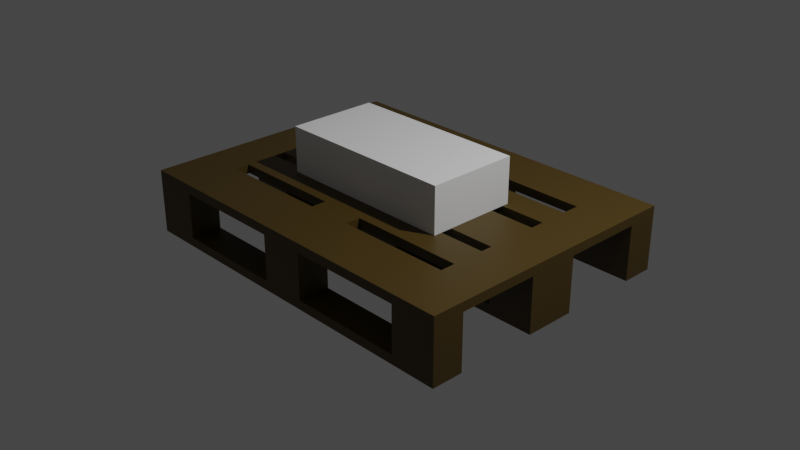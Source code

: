 # Source: Empty-pallet-fixed.blend  (saved by Blender 3.6.11; exported with 4.5.12 LTS)
import bpy
from mathutils import Matrix  # noqa: F401  (used for matrix-valued properties, if any)

bpy.ops.wm.read_factory_settings(use_empty=True)
scene = bpy.context.scene
scene.name = 'Scene'

# ---- collections
col_collection = bpy.data.collections.new('Collection'); scene.collection.children.link(col_collection)

# ---- materials (node trees are filled in below, after node groups)
mat_material_001 = bpy.data.materials.new('Material.001')
mat_material_001.use_transparent_shadow = False

# ---- material node trees
mat_material_001.use_nodes = True; mat_material_001.node_tree.nodes.clear()
_N = mat_material_001.node_tree.nodes; _L = mat_material_001.node_tree.links
n0 = _N.new('ShaderNodeBsdfPrincipled'); n0.name = 'Principled BSDF'; n0.location = (10, 300)
n0.distribution = 'GGX'
n0.subsurface_method = 'RANDOM_WALK_SKIN'
n0.inputs[0].default_value = (0.06998, 0.042, 0.004607, 1.0)
n0.inputs[3].default_value = 1.45
n0.inputs[27].default_value = (0.0, 0.0, 0.0, 1.0)
n0.inputs[28].default_value = 1.0
n1 = _N.new('ShaderNodeOutputMaterial'); n1.name = 'Material Output'; n1.location = (300, 300)
_L.new(n0.outputs[0], n1.inputs[0])
n1.is_active_output = True

# ---- world
world_world = bpy.data.worlds.new('World'); scene.world = world_world
world_world.use_nodes = True; world_world.node_tree.nodes.clear()
_N = world_world.node_tree.nodes; _L = world_world.node_tree.links
n0 = _N.new('ShaderNodeOutputWorld'); n0.name = 'World Output'; n0.location = (300, 300)
n1 = _N.new('ShaderNodeBackground'); n1.name = 'Background'; n1.location = (10, 300)
n1.inputs[0].default_value = (0.05088, 0.05088, 0.05088, 1.0)
_L.new(n1.outputs[0], n0.inputs[0])
n0.is_active_output = True
world_world.color = (0.05088, 0.05088, 0.05088)
world_world.use_sun_shadow = False
world_world.sun_shadow_jitter_overblur = 0.0

# ---- cameras
cam_camera = bpy.data.cameras.new('Camera')
cam_camera.clip_end = 100.0
cam_camera.ortho_scale = 7.314

# ---- lights
light_light = bpy.data.lights.new('Light', 'POINT')
light_light.transmission_factor = 0.0
light_light.energy = 1000.0
light_light.shadow_soft_size = 0.1
light_light.shadow_maximum_resolution = 0.006
light_light.use_absolute_resolution = True

# ---- meshes
me_cube = bpy.data.meshes.new('Cube')
me_cube.from_pydata([(1.0, 1.0, 1.0), (1.0, 1.0, -1.0), (1.0, -1.0, 1.0), (1.0, -1.0, -1.0), (-1.0, 1.0, 1.0), (-1.0, 1.0, -1.0), (-1.0, -1.0, 1.0), (-1.0, -1.0, -1.0), (0.0, 1.0, -1.0), (0.0, -1.0, 1.0), (0.0, -1.0, -1.0), (0.0, 1.0, 1.0), (-0.75, 1.0, -1.0), (-0.75, -1.0, 1.0), (-0.75, -1.0, -1.0), (-0.75, 1.0, 1.0), (-0.125, -1.0, -1.0), (-0.125, 1.0, 1.0), (-0.125, 1.0, -1.0), (-0.125, -1.0, 1.0), (0.75, -1.0, -1.0), (0.75, 1.0, 1.0), (0.75, 1.0, -1.0), (0.75, -1.0, 1.0), (0.125, 1.0, -1.0), (0.125, -1.0, 1.0), (0.125, -1.0, -1.0), (0.125, 1.0, 1.0), (-1.0, 0.0, -1.0), (1.0, 0.0, 1.0), (-1.0, 0.0, 1.0), (1.0, 0.0, -1.0), (1.0, 0.0, -1.4), (1.0, -0.186, -1.4), (-1.0, 0.0, -1.4), (-1.0, 0.1833, -1.4), (0.125, -0.772, -1.4), (-1.0, -0.772, -1.0), (1.0, -0.772, 1.0), (0.75, -0.772, -1.4), (0.75, 1.0, -1.4), (0.125, -1.0, -1.4), (-0.125, -0.772, -1.4), (-0.75, -0.772, -1.4), (-1.0, -0.772, 1.0), (1.0, -0.772, -1.0), (-1.0, 0.7667, 1.0), (1.0, 0.7667, -1.0), (-1.0, 0.7667, -1.0), (1.0, 0.7667, 1.0), (-0.75, -1.0, -1.4), (-0.125, 1.0, -1.4), (0.0, -0.772, -1.4), (0.0, -1.0, -1.4), (-0.125, -1.0, -1.4), (-1.0, 0.1833, -1.0), (1.0, 0.1833, 1.0), (0.0, 1.0, -1.4), (0.125, 1.0, -1.4), (1.0, 1.0, -1.4), (1.0, 0.7667, -1.4), (1.0, -1.0, -1.4), (-1.0, 0.1833, 1.0), (1.0, 0.1833, -1.0), (-1.0, -0.186, 1.0), (1.0, -0.186, -1.0), (-1.0, -0.186, -1.0), (1.0, -0.186, 1.0), (0.75, -1.0, -1.4), (-1.0, 1.0, -1.4), (-0.75, 1.0, -1.4), (-1.0, -1.0, -1.4), (-1.0, -0.772, -1.4), (-0.75, -1.0, 1.4), (-1.0, -1.0, 1.4), (1.0, -0.6108, 1.4), (1.0, -1.0, 1.4), (-1.0, 0.6256, 1.4), (-1.0, 1.0, 1.4), (0.75, 1.0, 1.4), (1.0, 1.0, 1.4), (0.125, -1.0, 1.4), (0.0, -1.0, 1.4), (-0.125, 1.0, 1.4), (0.0, 1.0, 1.4), (0.0, -0.6108, 1.4), (-0.125, -1.0, 1.4), (-0.75, 1.0, 1.4), (-0.75, -0.6108, 1.4), (-0.125, -0.6108, 1.4), (0.125, 1.0, 1.4), (0.75, -1.0, 1.4), (0.75, -0.6108, 1.4), (0.125, -0.6108, 1.4), (1.0, 0.1833, 1.4), (1.0, 0.0, 1.4), (-1.0, -0.186, 1.4), (-1.0, 0.0, 1.4), (0.0, 0.1833, 1.4), (0.0, 0.0, 1.4), (-0.75, 0.1833, 1.4), (-0.75, 0.0, 1.4), (-0.125, 0.1833, 1.4), (-0.125, 0.0, 1.4), (0.75, 0.1833, 1.4), (0.75, 0.0, 1.4), (0.125, 0.1833, 1.4), (0.125, 0.0, 1.4), (1.0, -0.186, 1.4), (0.0, -0.186, 1.4), (-0.75, -0.186, 1.4), (-0.125, -0.186, 1.4), (0.75, -0.186, 1.4), (0.125, -0.186, 1.4), (-1.0, -0.6108, 1.4), (-1.0, 0.1833, 1.4), (1.0, 0.6256, 1.4), (0.0, 0.6256, 1.4), (-0.75, 0.6256, 1.4), (-0.125, 0.6256, 1.4), (0.75, 0.6256, 1.4), (0.125, 0.6256, 1.4), (0.0, 0.1833, -1.4), (0.0, 0.0, -1.4), (-0.75, 0.1833, -1.4), (-0.75, 0.0, -1.4), (-0.125, 0.1833, -1.4), (-0.125, 0.0, -1.4), (0.75, 0.1833, -1.4), (0.75, 0.0, -1.4), (0.125, 0.1833, -1.4), (0.125, 0.0, -1.4), (-1.0, -0.186, -1.4), (0.0, -0.186, -1.4), (-0.75, -0.186, -1.4), (-0.125, -0.186, -1.4), (0.75, -0.186, -1.4), (0.125, -0.186, -1.4), (1.0, -0.772, -1.4), (1.0, 0.1833, -1.4), (-1.0, 0.7667, -1.4), (0.0, 0.7667, -1.4), (-0.75, 0.7667, -1.4), (-0.125, 0.7667, -1.4), (0.75, 0.7667, -1.4), (0.125, 0.7667, -1.4), (0.125, -0.772, -1.0), (0.75, -0.772, -1.0), (-0.125, -0.772, -1.0), (-0.75, -0.772, -1.0), (0.0, -0.772, -1.0), (-1.0, -0.772, -1.0), (1.0, -0.772, -1.0), (1.0, -0.186, -1.0), (-1.0, 0.1833, -1.0), (1.0, 0.7667, -1.0), (0.0, 0.1833, -1.0), (-0.75, 0.1833, -1.0), (-0.125, 0.1833, -1.0), (0.75, 0.1833, -1.0), (0.125, 0.1833, -1.0), (-1.0, -0.186, -1.0), (0.0, -0.186, -1.0), (-0.75, -0.186, -1.0), (-0.125, -0.186, -1.0), (0.75, -0.186, -1.0), (0.125, -0.186, -1.0), (1.0, 0.1833, -1.0), (-1.0, 0.7667, -1.0), (0.0, 0.7667, -1.0), (-0.75, 0.7667, -1.0), (-0.125, 0.7667, -1.0), (0.75, 0.7667, -1.0), (0.125, 0.7667, -1.0), (1.0, -1.0, -1.0), (-1.0, -1.0, -1.0), (-0.75, -1.0, -1.0), (-0.125, -1.0, -1.0), (0.75, -1.0, -1.0), (0.125, -1.0, -1.0), (0.125, -0.772, -1.0), (0.75, -0.772, -1.0), (-0.125, -0.772, -1.0), (-0.75, -0.772, -1.0), (-1.0, -0.772, -1.0), (1.0, -0.772, -1.0), (1.0, -0.886, -1.0), (-1.0, -0.886, -1.0), (-0.75, -0.886, -1.0), (-0.125, -0.886, -1.0), (0.75, -0.886, -1.0), (0.125, -0.886, -1.0), (0.125, -0.886, -1.0), (0.75, -0.886, -1.0), (-0.125, -0.886, -1.0), (-0.75, -0.886, -1.0), (-1.0, -0.886, -1.0), (1.0, -0.886, -1.0), (1.0, 1.0, 1.0), (1.0, -1.0, 1.0), (-1.0, 1.0, 1.0), (-1.0, -1.0, 1.0), (0.0, -1.0, 1.0), (0.0, 1.0, 1.0), (-0.75, -1.0, 1.0), (-0.75, 1.0, 1.0), (-0.125, 1.0, 1.0), (-0.125, -1.0, 1.0), (0.75, 1.0, 1.0), (0.75, -1.0, 1.0), (0.125, -1.0, 1.0), (0.125, 1.0, 1.0), (1.0, 0.0, 1.0), (-1.0, 0.0, 1.0), (1.0, -0.772, 1.0), (-1.0, -0.772, 1.0), (-1.0, 0.7667, 1.0), (1.0, 0.7667, 1.0), (1.0, 0.1833, 1.0), (-1.0, 0.1833, 1.0), (-1.0, -0.186, 1.0), (1.0, -0.186, 1.0), (1.0, 0.0, 1.0), (1.0, 0.0, 1.0), (-1.0, 0.0, 1.0), (-1.0, 0.0, 1.0), (0.0, 0.0, 1.0), (0.0, 0.0, 1.0), (-0.75, 0.0, 1.0), (-0.75, 0.0, 1.0), (-0.125, 0.0, 1.0), (-0.125, 0.0, 1.0), (0.75, 0.0, 1.0), (0.75, 0.0, 1.0), (0.125, 0.0, 1.0), (0.125, 0.0, 1.0), (0.125, -0.772, 1.0), (-0.125, -0.772, 1.0), (0.0, -0.772, 1.0), (-0.125, -1.0, 1.0), (0.125, -1.0, 1.0), (0.125, -0.772, 1.0), (-0.125, -0.772, 1.0), (-0.125, -0.886, 1.0), (0.125, -0.886, 1.0), (0.125, -0.886, 1.0), (-0.125, -0.886, 1.0), (1.0, -0.001344, -1.0), (-1.0, -0.001344, -1.0), (-0.75, -0.001344, -1.0), (-0.125, -0.001344, -1.0), (0.75, -0.001344, -1.0), (0.125, -0.001344, -1.0), (-1.0, -0.001344, -1.0), (-0.75, -0.001344, -1.0), (-0.125, -0.001344, -1.0), (0.75, -0.001344, -1.0), (0.125, -0.001344, -1.0), (1.0, -0.001344, -1.0), (0.0, 0.1833, 1.0), (-0.125, 0.1833, 1.0), (0.125, 0.1833, 1.0), (0.0, -0.186, 1.0), (-0.125, -0.186, 1.0), (0.125, -0.186, 1.0), (-0.125, -0.001344, 1.0), (0.125, -0.001344, 1.0), (-0.125, -0.001344, 1.0), (0.125, -0.001344, 1.0), (1.0, 0.8833, -1.0), (-1.0, 0.8833, -1.0), (-0.75, 0.8833, -1.0), (-0.125, 0.8833, -1.0), (0.75, 0.8833, -1.0), (0.125, 0.8833, -1.0), (1.0, 0.8833, -1.0), (-1.0, 0.8833, -1.0), (-0.75, 0.8833, -1.0), (-0.125, 0.8833, -1.0), (0.75, 0.8833, -1.0), (0.125, 0.8833, -1.0), (-0.125, 1.0, 1.0), (0.125, 1.0, 1.0), (0.0, 0.7667, 1.0), (-0.125, 0.7667, 1.0), (0.125, 0.7667, 1.0), (-0.125, 0.8833, 1.0), (0.125, 0.8833, 1.0), (-0.125, 0.8833, 1.0), (0.125, 0.8833, 1.0), (-0.75, 1.0, 1.0), (-1.0, 0.7667, 1.0), (-0.75, 0.7667, 1.0), (-0.75, 0.8833, 1.0), (-0.75, 0.8833, 1.0), (0.75, 1.0, 1.0), (1.0, 0.7667, 1.0), (0.75, 0.7667, 1.0), (0.75, 0.8833, 1.0), (0.75, 0.8833, 1.0), (0.75, -1.0, 1.0), (0.75, -0.772, 1.0), (1.0, -0.772, 1.0), (0.75, -0.886, 1.0), (0.75, -0.886, 1.0), (0.75, 0.1833, 0.6), (0.75, 0.0, 0.6), (0.75, -0.186, 0.6), (1.0, -0.186, 1.0), (0.75, 0.1833, 1.0), (0.75, -0.186, 1.0), (1.0, 0.1833, 1.0), (0.75, -0.001344, 1.0), (0.75, -0.001344, 1.0), (-0.75, -1.0, 1.0), (-0.75, -0.772, 1.0), (-1.0, -0.772, 1.0), (-0.75, -0.886, 1.0), (-0.75, -0.886, 1.0), (-1.0, 0.1833, 1.0), (-0.75, 0.1833, 1.0), (-1.0, -0.186, 1.0), (-0.75, -0.186, 1.0), (-0.75, -0.001344, 1.0), (-0.75, -0.001344, 1.0), (-1.0, 0.4952, 1.0), (1.0, 0.4952, 1.0), (-1.0, 0.4952, 1.4), (1.0, 0.4952, 1.4), (0.0, 0.4952, 1.4), (-0.75, 0.4952, 1.4), (-0.125, 0.4952, 1.4), (0.75, 0.4952, 1.4), (0.125, 0.4952, 1.4), (-1.0, 0.4952, 1.0), (1.0, 0.4952, 1.0), (1.0, 0.2855, 1.0), (1.0, 0.2855, 1.4), (0.0, 0.2855, 1.4), (-0.75, 0.2855, 1.4), (-0.125, 0.2855, 1.4), (0.75, 0.2855, 1.4), (0.125, 0.2855, 1.4), (1.0, 0.2855, 1.0), (-1.0, 0.2855, 1.0), (-1.0, 0.2855, 1.4), (-1.0, 0.2855, 1.0), (1.0, -0.2707, 1.0), (-1.0, -0.2707, 1.0), (1.0, -0.2707, 1.4), (0.0, -0.2707, 1.4), (-0.75, -0.2707, 1.4), (-0.125, -0.2707, 1.4), (0.75, -0.2707, 1.4), (0.125, -0.2707, 1.4), (-1.0, -0.2707, 1.4), (1.0, -0.2707, 1.0), (-1.0, -0.2707, 1.0), (1.0, -0.5012, 1.0), (1.0, -0.5012, 1.4), (0.0, -0.5012, 1.4), (-0.75, -0.5012, 1.4), (-0.125, -0.5012, 1.4), (0.75, -0.5012, 1.4), (0.125, -0.5012, 1.4), (1.0, -0.5012, 1.0), (-1.0, -0.5012, 1.0), (-1.0, -0.5012, 1.4), (-1.0, -0.5012, 1.0), (-0.75, 0.5, 1.0), (-0.125, 0.5, 1.0), (0.0, 0.5, 1.0), (0.125, 0.5, 1.0), (0.75, 0.5, 1.0), (1.0, 0.5, 1.0), (-1.0, 0.5, 1.0), (0.125, -0.4979, 1.0), (0.0, -0.4979, 1.0), (1.0, -0.4979, 1.0), (0.75, -0.4979, 1.0), (-0.125, -0.4979, 1.0), (-0.75, -0.4979, 1.0), (-1.0, -0.4979, 1.0), (0.0, -0.2709, 1.0), (0.75, -0.2709, 1.0), (-0.125, -0.2709, 1.0), (-0.75, -0.2709, 1.0), (-1.0, -0.2709, 1.0), (0.125, -0.2709, 1.0), (1.0, -0.2709, 1.0), (0.125, -0.6216, 1.0), (1.0, -0.6216, 1.0), (0.0, -0.6216, 1.0), (0.75, -0.6216, 1.0), (-0.125, -0.6216, 1.0), (-0.75, -0.6216, 1.0), (-1.0, -0.6216, 1.0), (-0.75, 0.629, 1.0), (0.75, 0.629, 1.0), (-1.0, 0.629, 1.0), (-0.125, 0.629, 1.0), (0.0, 0.629, 1.0), (0.125, 0.629, 1.0), (1.0, 0.629, 1.0), (-0.125, 0.2864, 1.0), (0.0, 0.2864, 1.0), (0.125, 0.2864, 1.0), (1.0, 0.2864, 1.0), (-0.75, 0.2864, 1.0), (0.75, 0.2864, 1.0), (-1.0, 0.2864, 1.0), (-0.125, 0.1821, 1.0), (0.0, 0.1821, 1.0), (0.125, 0.1821, 1.0), (1.0, 0.1821, 1.0), (-0.75, 0.1821, 1.0), (0.75, 0.1821, 1.0), (-1.0, 0.1821, 1.0), (0.0, -0.1843, 1.0), (0.75, -0.1843, 1.0), (-0.125, -0.1843, 1.0), (-0.75, -0.1843, 1.0), (-1.0, -0.1843, 1.0), (0.125, -0.1843, 1.0), (1.0, -0.1843, 1.0), (-0.75, -0.186, 1.2), (-0.125, -0.186, 1.2), (0.75, -0.186, 1.2), (0.125, -0.186, 1.2), (-0.75, 0.6256, 1.2), (-0.125, 0.6256, 1.2), (0.75, 0.6256, 1.2), (0.125, 0.6256, 1.2), (-0.75, 0.2855, 1.2), (-0.125, 0.2855, 1.2), (0.75, 0.2855, 1.2), (0.125, 0.2855, 1.2), (-0.75, -0.5012, 1.2), (-0.125, -0.5012, 1.2), (0.75, -0.5012, 1.2), (0.125, -0.5012, 1.2), (0.125, -0.4979, 1.2), (0.75, -0.4979, 1.2), (-0.125, -0.4979, 1.2), (-0.75, -0.4979, 1.2), (-0.75, 0.629, 1.2), (0.75, 0.629, 1.2), (-0.125, 0.629, 1.2), (0.125, 0.629, 1.2), (-0.125, 0.2864, 1.2), (0.125, 0.2864, 1.2), (-0.75, 0.2864, 1.2), (0.75, 0.2864, 1.2), (0.75, -0.1843, 1.2), (-0.125, -0.1843, 1.2), (-0.75, -0.1843, 1.2), (0.125, -0.1843, 1.2), (-0.75, -0.6108, 1.2), (-0.125, -0.6108, 1.2), (0.75, -0.6108, 1.2), (0.125, -0.6108, 1.2), (-0.75, 0.1833, 1.2), (-0.125, 0.1833, 1.2), (0.75, 0.1833, 1.2), (0.125, 0.1833, 1.2), (-0.75, 0.4952, 1.2), (-0.125, 0.4952, 1.2), (0.75, 0.4952, 1.2), (0.125, 0.4952, 1.2), (-0.75, -0.2707, 1.2), (-0.125, -0.2707, 1.2), (0.75, -0.2707, 1.2), (0.125, -0.2707, 1.2), (-0.75, 0.5, 1.2), (-0.125, 0.5, 1.2), (0.125, 0.5, 1.2), (0.75, 0.5, 1.2), (0.75, -0.2709, 1.2), (-0.125, -0.2709, 1.2), (-0.75, -0.2709, 1.2), (0.125, -0.2709, 1.2), (0.125, -0.6216, 1.2), (0.75, -0.6216, 1.2), (-0.125, -0.6216, 1.2), (-0.75, -0.6216, 1.2), (-0.125, 0.1821, 1.2), (0.125, 0.1821, 1.2), (-0.75, 0.1821, 1.2), (0.75, 0.1821, 1.2), (-0.75, -0.6108, 1.2), (-0.125, -0.6108, 1.2), (0.75, -0.6108, 1.2), (0.125, -0.6108, 1.2), (-0.75, 0.1833, 1.2), (-0.125, 0.1833, 1.2), (0.75, 0.1833, 1.2), (0.125, 0.1833, 1.2), (-0.75, -0.186, 1.2), (-0.125, -0.186, 1.2), (0.75, -0.186, 1.2), (0.125, -0.186, 1.2), (-0.75, 0.6256, 1.2), (-0.125, 0.6256, 1.2), (0.75, 0.6256, 1.2), (0.125, 0.6256, 1.2), (-0.75, 0.4952, 1.2), (-0.125, 0.4952, 1.2), (0.75, 0.4952, 1.2), (0.125, 0.4952, 1.2), (-0.75, 0.2855, 1.2), (-0.125, 0.2855, 1.2), (0.75, 0.2855, 1.2), (0.125, 0.2855, 1.2), (-0.75, -0.2707, 1.2), (-0.125, -0.2707, 1.2), (0.75, -0.2707, 1.2), (0.125, -0.2707, 1.2), (-0.75, -0.5012, 1.2), (-0.125, -0.5012, 1.2), (0.75, -0.5012, 1.2), (0.125, -0.5012, 1.2), (-0.75, 0.5, 1.2), (-0.125, 0.5, 1.2), (0.125, 0.5, 1.2), (0.75, 0.5, 1.2), (0.125, -0.4979, 1.2), (0.75, -0.4979, 1.2), (-0.125, -0.4979, 1.2), (-0.75, -0.4979, 1.2), (0.75, -0.2709, 1.2), (-0.125, -0.2709, 1.2), (-0.75, -0.2709, 1.2), (0.125, -0.2709, 1.2), (0.125, -0.6216, 1.2), (0.75, -0.6216, 1.2), (-0.125, -0.6216, 1.2), (-0.75, -0.6216, 1.2), (-0.75, 0.629, 1.2), (0.75, 0.629, 1.2), (-0.125, 0.629, 1.2), (0.125, 0.629, 1.2), (-0.125, 0.2864, 1.2), (0.125, 0.2864, 1.2), (-0.75, 0.2864, 1.2), (0.75, 0.2864, 1.2), (-0.125, 0.1821, 1.2), (0.125, 0.1821, 1.2), (-0.75, 0.1821, 1.2), (0.75, 0.1821, 1.2), (0.75, -0.1843, 1.2), (-0.125, -0.1843, 1.2), (-0.75, -0.1843, 1.2), (0.125, -0.1843, 1.2)], [], [(128, 139, 32, 129), (14, 13, 6, 7), (48, 46, 4, 5), (45, 38, 2, 3), (22, 21, 0, 1), (18, 17, 11, 8), (26, 25, 9, 10), (126, 122, 123, 127), (5, 4, 15, 12), (35, 124, 125, 34), (124, 126, 127, 125), (10, 9, 19, 16), (130, 128, 129, 131), (3, 2, 23, 20), (8, 11, 27, 24), (122, 130, 131, 123), (52, 36, 41, 53), (36, 39, 68, 41), (43, 42, 54, 50), (72, 43, 50, 71), (42, 52, 53, 54), (63, 56, 29, 31), (66, 64, 30, 28), (39, 138, 61, 68), (7, 6, 44, 37), (25, 23, 91, 81), (3, 20, 68, 61), (18, 8, 57, 51), (11, 17, 83, 84), (28, 55, 35, 34), (21, 27, 90, 79), (49, 0, 80, 116), (7, 37, 72, 71), (62, 30, 97, 115), (14, 7, 71, 50), (24, 22, 40, 58), (2, 38, 75, 76), (347, 67, 108, 349), (10, 16, 54, 53), (1, 0, 49, 47), (20, 26, 41, 68), (17, 15, 87, 83), (48, 5, 69, 140), (13, 19, 86, 73), (6, 13, 73, 74), (9, 25, 81, 82), (16, 14, 50, 54), (344, 62, 115, 345), (28, 30, 62, 55), (67, 29, 95, 108), (12, 18, 51, 70), (8, 24, 58, 57), (326, 49, 116, 328), (45, 3, 61, 138), (44, 6, 74, 114), (0, 21, 79, 80), (1, 47, 60, 59), (27, 11, 84, 90), (31, 65, 33, 32), (66, 28, 34, 132), (30, 64, 96, 97), (23, 2, 76, 91), (31, 29, 67, 65), (4, 46, 77, 78), (26, 10, 53, 41), (19, 9, 82, 86), (29, 56, 94, 95), (22, 1, 59, 40), (366, 44, 114, 367), (5, 12, 70, 69), (63, 31, 32, 139), (15, 4, 78, 87), (88, 114, 74, 73), (93, 85, 82, 81), (89, 88, 73, 86), (85, 89, 86, 82), (75, 92, 91, 76), (92, 93, 81, 91), (104, 106, 107, 105), (94, 104, 105, 95), (98, 102, 103, 99), (102, 100, 101, 103), (106, 98, 99, 107), (100, 115, 97, 101), (359, 363, 92, 75), (360, 362, 89, 85), (364, 360, 85, 93), (361, 367, 114, 88), (87, 78, 77, 118), (90, 84, 117, 121), (83, 87, 118, 119), (84, 83, 119, 117), (80, 79, 120, 116), (79, 90, 121, 120), (339, 345, 115, 100), (342, 338, 98, 106), (338, 340, 102, 98), (337, 341, 104, 94), (101, 97, 96, 110), (107, 99, 109, 113), (103, 101, 110, 111), (99, 103, 111, 109), (95, 105, 112, 108), (105, 107, 113, 112), (40, 59, 60, 144), (51, 57, 141, 143), (69, 70, 142, 140), (70, 51, 143, 142), (58, 40, 144, 145), (57, 58, 145, 141), (129, 32, 33, 136), (127, 123, 133, 135), (34, 125, 134, 132), (125, 127, 135, 134), (131, 129, 136, 137), (123, 131, 137, 133), (52, 42, 148, 150), (42, 43, 149, 148), (36, 52, 150, 146), (138, 39, 147, 152), (43, 72, 151, 149), (39, 36, 146, 147), (134, 135, 164, 163), (144, 60, 155, 172), (122, 126, 158, 156), (137, 136, 165, 166), (143, 141, 169, 171), (124, 35, 154, 157), (133, 137, 166, 162), (140, 142, 170, 168), (126, 124, 157, 158), (142, 143, 171, 170), (128, 130, 160, 159), (145, 144, 172, 173), (136, 33, 153, 165), (130, 122, 156, 160), (141, 145, 173, 169), (135, 133, 162, 164), (132, 134, 163, 161), (139, 128, 159, 167), (177, 189, 188, 176), (174, 178, 190, 186), (180, 192, 193, 181), (178, 190, 191, 179), (181, 185, 197, 193), (183, 195, 194, 182), (176, 175, 187, 188), (184, 183, 195, 196), (348, 64, 220, 357), (21, 0, 198, 208), (15, 17, 206, 205), (2, 23, 209, 199), (49, 0, 198, 217), (19, 13, 204, 207), (67, 29, 212, 221), (9, 19, 207, 202), (336, 56, 218, 343), (25, 9, 202, 210), (13, 6, 201, 204), (4, 15, 205, 200), (6, 44, 215, 201), (56, 29, 212, 218), (38, 2, 199, 214), (23, 25, 210, 209), (17, 11, 203, 206), (64, 30, 213, 220), (358, 38, 214, 365), (62, 30, 213, 219), (27, 21, 208, 211), (46, 4, 200, 216), (325, 46, 216, 334), (11, 27, 211, 203), (423, 418, 226, 234), (424, 419, 233, 223), (415, 411, 230, 229), (411, 412, 227, 230), (419, 423, 234, 233), (418, 420, 231, 226), (420, 421, 228, 231), (412, 413, 235, 227), (416, 414, 222, 232), (413, 416, 232, 235), (421, 422, 225, 228), (417, 415, 229, 224), (150, 148, 237, 238), (180, 241, 245, 192), (146, 150, 238, 236), (191, 244, 240, 179), (194, 246, 242, 182), (177, 239, 243, 189), (163, 164, 255, 254), (158, 157, 249, 250), (166, 165, 256, 257), (161, 163, 254, 253), (165, 153, 247, 256), (159, 160, 252, 251), (157, 154, 248, 249), (167, 159, 251, 258), (255, 164, 263, 267), (164, 162, 262, 263), (160, 156, 259, 261), (156, 158, 260, 259), (166, 257, 268, 264), (158, 250, 265, 260), (252, 160, 261, 266), (162, 166, 264, 262), (173, 172, 279, 280), (12, 5, 270, 271), (168, 170, 277, 276), (1, 22, 273, 269), (172, 155, 275, 279), (170, 171, 278, 277), (18, 12, 271, 272), (22, 24, 274, 273), (278, 171, 284, 288), (18, 272, 286, 281), (169, 173, 285, 283), (171, 169, 283, 284), (274, 24, 282, 287), (173, 280, 289, 285), (170, 277, 294, 292), (271, 12, 290, 293), (170, 292, 291, 168), (22, 273, 298, 295), (172, 297, 299, 279), (155, 296, 297, 172), (181, 193, 304, 301), (178, 300, 303, 190), (185, 181, 301, 302), (159, 128, 305, 309), (251, 312, 309, 159), (129, 306, 305, 128), (136, 307, 306, 129), (153, 308, 310, 165), (165, 310, 313, 256), (159, 309, 311, 167), (195, 183, 315, 318), (176, 188, 317, 314), (183, 184, 316, 315), (163, 322, 321, 161), (254, 324, 322, 163), (154, 319, 320, 157), (157, 320, 323, 249), (344, 325, 334, 346), (49, 326, 335, 217), (116, 120, 332, 328), (117, 119, 331, 329), (121, 117, 329, 333), (118, 77, 327, 330), (336, 326, 328, 337), (46, 325, 327, 77), (56, 336, 337, 94), (62, 344, 346, 219), (326, 336, 343, 335), (332, 333, 342, 341), (328, 332, 341, 337), (329, 331, 340, 338), (331, 330, 339, 340), (333, 329, 338, 342), (330, 327, 345, 339), (325, 344, 345, 327), (67, 347, 356, 221), (366, 348, 357, 368), (110, 96, 355, 351), (113, 109, 350, 354), (109, 111, 352, 350), (108, 112, 353, 349), (64, 348, 355, 96), (358, 347, 349, 359), (38, 358, 359, 75), (44, 366, 368, 215), (347, 358, 365, 356), (351, 355, 367, 361), (354, 350, 360, 364), (352, 351, 361, 362), (350, 352, 362, 360), (349, 353, 363, 359), (353, 354, 364, 363), (348, 366, 367, 355), (399, 397, 369, 375), (398, 403, 374, 373), (401, 402, 372, 371), (400, 401, 371, 370), (395, 396, 382, 381), (392, 394, 380, 377), (391, 393, 379, 378), (390, 392, 377, 376), (381, 382, 387, 386), (380, 381, 386, 385), (377, 380, 385, 383), (379, 376, 388, 384), (378, 379, 384, 389), (376, 377, 383, 388), (210, 202, 392, 390), (199, 209, 393, 391), (209, 210, 390, 393), (202, 207, 394, 392), (207, 204, 395, 394), (204, 201, 396, 395), (205, 206, 400, 397), (206, 203, 401, 400), (203, 211, 402, 401), (208, 198, 403, 398), (211, 208, 398, 402), (200, 205, 397, 399), (375, 369, 408, 410), (372, 373, 409, 406), (373, 374, 407, 409), (371, 372, 406, 405), (370, 371, 405, 404), (369, 370, 404, 408), (410, 408, 415, 417), (409, 407, 414, 416), (405, 406, 413, 412), (404, 405, 412, 411), (386, 387, 422, 421), (383, 385, 420, 418), (389, 384, 419, 424), (388, 383, 418, 423), (363, 364, 440, 439), (340, 339, 433, 434), (381, 380, 443, 444), (406, 409, 452, 450), (397, 400, 447, 445), (120, 121, 432, 431), (376, 379, 442, 441), (111, 110, 425, 426), (362, 361, 437, 438), (421, 420, 454, 455), (341, 342, 436, 435), (408, 404, 449, 451), (402, 398, 446, 448), (112, 113, 428, 427), (423, 419, 453, 456), (119, 118, 429, 430), (394, 395, 484, 483), (354, 353, 471, 472), (330, 331, 466, 465), (106, 104, 463, 464), (384, 388, 480, 477), (88, 89, 458, 457), (373, 372, 475, 476), (411, 415, 487, 485), (351, 352, 470, 469), (100, 102, 462, 461), (333, 332, 467, 468), (393, 390, 481, 482), (385, 386, 479, 478), (416, 413, 486, 488), (370, 369, 473, 474), (93, 92, 459, 460), (364, 93, 492, 520), (419, 384, 529, 549), (369, 397, 537, 521), (390, 376, 525, 533), (420, 385, 530, 550), (398, 373, 524, 538), (413, 406, 542, 546), (386, 421, 551, 531), (400, 370, 522, 539), (118, 330, 505, 501), (415, 408, 543, 547), (110, 351, 513, 497), (331, 119, 502, 506), (379, 393, 534, 526), (409, 416, 548, 544), (372, 402, 540, 523), (352, 111, 498, 514), (332, 120, 503, 507), (380, 394, 535, 527), (388, 423, 552, 532), (353, 112, 499, 515), (121, 333, 508, 504), (395, 381, 528, 536), (113, 354, 516, 500), (339, 100, 493, 509), (361, 88, 489, 517), (102, 340, 510, 494), (89, 362, 518, 490), (104, 341, 511, 495), (92, 363, 519, 491), (342, 106, 496, 512), (404, 411, 545, 541)])
_uv = me_cube.uv_layers.new(name='UVMap')
_uv.uv.foreach_set('vector', [0.3125, 0.5938, 0.375, 0.5938, 0.375, 0.625, 0.3125, 0.625, 0.375, 0.9375, 0.625, 0.9375, 0.625, 1.0, 0.375, 1.0, 0.375, 0.1875, 0.625, 0.1875, 0.625, 0.25, 0.375, 0.25, 0.375, 0.6882, 0.625, 0.6882, 0.625, 0.75, 0.375, 0.75, 0.375, 0.4375, 0.625, 0.4375, 0.625, 0.5, 0.375, 0.5, 0.375, 0.3438, 0.625, 0.3438, 0.625, 0.375, 0.375, 0.375, 0.375, 0.8438, 0.625, 0.8438, 0.625, 0.875, 0.375, 0.875, 0.2188, 0.5938, 0.25, 0.5938, 0.25, 0.625, 0.2188, 0.625, 0.375, 0.25, 0.625, 0.25, 0.625, 0.3125, 0.375, 0.3125, 0.125, 0.5938, 0.1875, 0.5938, 0.1875, 0.625, 0.125, 0.625, 0.1875, 0.5938, 0.2188, 0.5938, 0.2188, 0.625, 0.1875, 0.625, 0.375, 0.875, 0.625, 0.875, 0.625, 0.9062, 0.375, 0.9062, 0.2812, 0.5938, 0.3125, 0.5938, 0.3125, 0.625, 0.2812, 0.625, 0.375, 0.75, 0.625, 0.75, 0.625, 0.8125, 0.375, 0.8125, 0.375, 0.375, 0.625, 0.375, 0.625, 0.4062, 0.375, 0.4062, 0.25, 0.5938, 0.2812, 0.5938, 0.2812, 0.625, 0.25, 0.625, 0.25, 0.6882, 0.2812, 0.6882, 0.2812, 0.75, 0.25, 0.75, 0.2812, 0.6882, 0.3125, 0.6882, 0.3125, 0.75, 0.2812, 0.75, 0.1875, 0.6882, 0.2188, 0.6882, 0.2188, 0.75, 0.1875, 0.75, 0.125, 0.6882, 0.1875, 0.6882, 0.1875, 0.75, 0.125, 0.75, 0.2188, 0.6882, 0.25, 0.6882, 0.25, 0.75, 0.2188, 0.75, 0.375, 0.5938, 0.625, 0.5938, 0.625, 0.625, 0.375, 0.625, 0.375, 0.09341, 0.625, 0.09341, 0.625, 0.125, 0.375, 0.125, 0.3125, 0.6882, 0.375, 0.6882, 0.375, 0.75, 0.3125, 0.75, 0.375, 0.0, 0.625, 0.0, 0.625, 0.06183, 0.375, 0.06183, 0.625, 0.8438, 0.625, 0.8125, 0.625, 0.8125, 0.625, 0.8438, 0.375, 0.75, 0.375, 0.8125, 0.375, 0.8125, 0.375, 0.75, 0.375, 0.3438, 0.375, 0.375, 0.375, 0.375, 0.375, 0.3438, 0.625, 0.375, 0.625, 0.3438, 0.625, 0.3438, 0.625, 0.375, 0.375, 0.125, 0.375, 0.1562, 0.375, 0.1562, 0.375, 0.125, 0.625, 0.4375, 0.625, 0.4062, 0.625, 0.4062, 0.625, 0.4375, 0.625, 0.5625, 0.625, 0.5, 0.625, 0.5, 0.625, 0.5625, 0.375, 0.0, 0.375, 0.06183, 0.375, 0.06183, 0.375, 0.0, 0.625, 0.1562, 0.625, 0.125, 0.625, 0.125, 0.625, 0.1562, 0.375, 0.9375, 0.375, 1.0, 0.375, 1.0, 0.375, 0.9375, 0.375, 0.4062, 0.375, 0.4375, 0.375, 0.4375, 0.375, 0.4062, 0.625, 0.75, 0.625, 0.6882, 0.625, 0.6882, 0.625, 0.75, 0.625, 0.6724, 0.625, 0.6566, 0.625, 0.6566, 0.625, 0.6724, 0.375, 0.875, 0.375, 0.9062, 0.375, 0.9062, 0.375, 0.875, 0.375, 0.5, 0.625, 0.5, 0.625, 0.5625, 0.375, 0.5625, 0.375, 0.8125, 0.375, 0.8438, 0.375, 0.8438, 0.375, 0.8125, 0.625, 0.3438, 0.625, 0.3125, 0.625, 0.3125, 0.625, 0.3438, 0.375, 0.1875, 0.375, 0.25, 0.375, 0.25, 0.375, 0.1875, 0.625, 0.9375, 0.625, 0.9062, 0.625, 0.9062, 0.625, 0.9375, 0.625, 1.0, 0.625, 0.9375, 0.625, 0.9375, 0.625, 1.0, 0.625, 0.875, 0.625, 0.8438, 0.625, 0.8438, 0.625, 0.875, 0.375, 0.9062, 0.375, 0.9375, 0.375, 0.9375, 0.375, 0.9062, 0.625, 0.1641, 0.625, 0.1562, 0.625, 0.1562, 0.625, 0.1641, 0.375, 0.125, 0.625, 0.125, 0.625, 0.1562, 0.375, 0.1562, 0.625, 0.6566, 0.625, 0.625, 0.625, 0.625, 0.625, 0.6566, 0.375, 0.3125, 0.375, 0.3438, 0.375, 0.3438, 0.375, 0.3125, 0.375, 0.375, 0.375, 0.4062, 0.375, 0.4062, 0.375, 0.375, 0.625, 0.5781, 0.625, 0.5625, 0.625, 0.5625, 0.625, 0.5781, 0.375, 0.6882, 0.375, 0.75, 0.375, 0.75, 0.375, 0.6882, 0.625, 0.06183, 0.625, 0.0, 0.625, 0.0, 0.625, 0.06183, 0.625, 0.5, 0.625, 0.4375, 0.625, 0.4375, 0.625, 0.5, 0.375, 0.5, 0.375, 0.5625, 0.375, 0.5625, 0.375, 0.5, 0.625, 0.4062, 0.625, 0.375, 0.625, 0.375, 0.625, 0.4062, 0.375, 0.625, 0.375, 0.6566, 0.375, 0.6566, 0.375, 0.625, 0.375, 0.09341, 0.375, 0.125, 0.375, 0.125, 0.375, 0.09341, 0.625, 0.125, 0.625, 0.09341, 0.625, 0.09341, 0.625, 0.125, 0.625, 0.8125, 0.625, 0.75, 0.625, 0.75, 0.625, 0.8125, 0.375, 0.625, 0.625, 0.625, 0.625, 0.6566, 0.375, 0.6566, 0.625, 0.25, 0.625, 0.1875, 0.625, 0.1875, 0.625, 0.25, 0.375, 0.8438, 0.375, 0.875, 0.375, 0.875, 0.375, 0.8438, 0.625, 0.9062, 0.625, 0.875, 0.625, 0.875, 0.625, 0.9062, 0.625, 0.625, 0.625, 0.5938, 0.625, 0.5938, 0.625, 0.625, 0.375, 0.4375, 0.375, 0.5, 0.375, 0.5, 0.375, 0.4375, 0.625, 0.06972, 0.625, 0.06183, 0.625, 0.06183, 0.625, 0.06972, 0.375, 0.25, 0.375, 0.3125, 0.375, 0.3125, 0.375, 0.25, 0.375, 0.5938, 0.375, 0.625, 0.375, 0.625, 0.375, 0.5938, 0.625, 0.3125, 0.625, 0.25, 0.625, 0.25, 0.625, 0.3125, 0.8125, 0.6882, 0.875, 0.6882, 0.875, 0.75, 0.8125, 0.75, 0.7188, 0.6882, 0.75, 0.6882, 0.75, 0.75, 0.7188, 0.75, 0.7812, 0.6882, 0.8125, 0.6882, 0.8125, 0.75, 0.7812, 0.75, 0.75, 0.6882, 0.7812, 0.6882, 0.7812, 0.75, 0.75, 0.75, 0.625, 0.6882, 0.6875, 0.6882, 0.6875, 0.75, 0.625, 0.75, 0.6875, 0.6882, 0.7188, 0.6882, 0.7188, 0.75, 0.6875, 0.75, 0.6875, 0.5938, 0.7188, 0.5938, 0.7188, 0.625, 0.6875, 0.625, 0.625, 0.5938, 0.6875, 0.5938, 0.6875, 0.625, 0.625, 0.625, 0.75, 0.5938, 0.7812, 0.5938, 0.7812, 0.625, 0.75, 0.625, 0.7812, 0.5938, 0.8125, 0.5938, 0.8125, 0.625, 0.7812, 0.625, 0.7188, 0.5938, 0.75, 0.5938, 0.75, 0.625, 0.7188, 0.625, 0.8125, 0.5938, 0.875, 0.5938, 0.875, 0.625, 0.8125, 0.625, 0.625, 0.6803, 0.6875, 0.6803, 0.6875, 0.6882, 0.625, 0.6882, 0.75, 0.6803, 0.7812, 0.6803, 0.7812, 0.6882, 0.75, 0.6882, 0.7188, 0.6803, 0.75, 0.6803, 0.75, 0.6882, 0.7188, 0.6882, 0.8125, 0.6803, 0.875, 0.6803, 0.875, 0.6882, 0.8125, 0.6882, 0.8125, 0.5, 0.875, 0.5, 0.875, 0.5625, 0.8125, 0.5625, 0.7188, 0.5, 0.75, 0.5, 0.75, 0.5625, 0.7188, 0.5625, 0.7812, 0.5, 0.8125, 0.5, 0.8125, 0.5625, 0.7812, 0.5625, 0.75, 0.5, 0.7812, 0.5, 0.7812, 0.5625, 0.75, 0.5625, 0.625, 0.5, 0.6875, 0.5, 0.6875, 0.5625, 0.625, 0.5625, 0.6875, 0.5, 0.7188, 0.5, 0.7188, 0.5625, 0.6875, 0.5625, 0.8125, 0.5859, 0.875, 0.5859, 0.875, 0.5938, 0.8125, 0.5938, 0.7188, 0.5859, 0.75, 0.5859, 0.75, 0.5938, 0.7188, 0.5938, 0.75, 0.5859, 0.7812, 0.5859, 0.7812, 0.5938, 0.75, 0.5938, 0.625, 0.5859, 0.6875, 0.5859, 0.6875, 0.5938, 0.625, 0.5938, 0.8125, 0.625, 0.875, 0.625, 0.875, 0.6566, 0.8125, 0.6566, 0.7188, 0.625, 0.75, 0.625, 0.75, 0.6566, 0.7188, 0.6566, 0.7812, 0.625, 0.8125, 0.625, 0.8125, 0.6566, 0.7812, 0.6566, 0.75, 0.625, 0.7812, 0.625, 0.7812, 0.6566, 0.75, 0.6566, 0.625, 0.625, 0.6875, 0.625, 0.6875, 0.6566, 0.625, 0.6566, 0.6875, 0.625, 0.7188, 0.625, 0.7188, 0.6566, 0.6875, 0.6566, 0.3125, 0.5, 0.375, 0.5, 0.375, 0.5625, 0.3125, 0.5625, 0.2188, 0.5, 0.25, 0.5, 0.25, 0.5625, 0.2188, 0.5625, 0.125, 0.5, 0.1875, 0.5, 0.1875, 0.5625, 0.125, 0.5625, 0.1875, 0.5, 0.2188, 0.5, 0.2188, 0.5625, 0.1875, 0.5625, 0.2812, 0.5, 0.3125, 0.5, 0.3125, 0.5625, 0.2812, 0.5625, 0.25, 0.5, 0.2812, 0.5, 0.2812, 0.5625, 0.25, 0.5625, 0.3125, 0.625, 0.375, 0.625, 0.375, 0.6566, 0.3125, 0.6566, 0.2188, 0.625, 0.25, 0.625, 0.25, 0.6566, 0.2188, 0.6566, 0.125, 0.625, 0.1875, 0.625, 0.1875, 0.6566, 0.125, 0.6566, 0.1875, 0.625, 0.2188, 0.625, 0.2188, 0.6566, 0.1875, 0.6566, 0.2812, 0.625, 0.3125, 0.625, 0.3125, 0.6566, 0.2812, 0.6566, 0.25, 0.625, 0.2812, 0.625, 0.2812, 0.6566, 0.25, 0.6566, 0.25, 0.6882, 0.2188, 0.6882, 0.2188, 0.6882, 0.25, 0.6882, 0.2188, 0.6882, 0.1875, 0.6882, 0.1875, 0.6882, 0.2188, 0.6882, 0.2812, 0.6882, 0.25, 0.6882, 0.25, 0.6882, 0.2812, 0.6882, 0.375, 0.6882, 0.3125, 0.6882, 0.3125, 0.6882, 0.375, 0.6882, 0.1875, 0.6882, 0.125, 0.6882, 0.125, 0.6882, 0.1875, 0.6882, 0.3125, 0.6882, 0.2812, 0.6882, 0.2812, 0.6882, 0.3125, 0.6882, 0.1875, 0.6566, 0.2188, 0.6566, 0.2188, 0.6566, 0.1875, 0.6566, 0.3125, 0.5625, 0.375, 0.5625, 0.375, 0.5625, 0.3125, 0.5625, 0.25, 0.5938, 0.2188, 0.5938, 0.2188, 0.5938, 0.25, 0.5938, 0.2812, 0.6566, 0.3125, 0.6566, 0.3125, 0.6566, 0.2812, 0.6566, 0.2188, 0.5625, 0.25, 0.5625, 0.25, 0.5625, 0.2188, 0.5625, 0.1875, 0.5938, 0.125, 0.5938, 0.125, 0.5938, 0.1875, 0.5938, 0.25, 0.6566, 0.2812, 0.6566, 0.2812, 0.6566, 0.25, 0.6566, 0.125, 0.5625, 0.1875, 0.5625, 0.1875, 0.5625, 0.125, 0.5625, 0.2188, 0.5938, 0.1875, 0.5938, 0.1875, 0.5938, 0.2188, 0.5938, 0.1875, 0.5625, 0.2188, 0.5625, 0.2188, 0.5625, 0.1875, 0.5625, 0.3125, 0.5938, 0.2812, 0.5938, 0.2812, 0.5938, 0.3125, 0.5938, 0.2812, 0.5625, 0.3125, 0.5625, 0.3125, 0.5625, 0.2812, 0.5625, 0.3125, 0.6566, 0.375, 0.6566, 0.375, 0.6566, 0.3125, 0.6566, 0.2812, 0.5938, 0.25, 0.5938, 0.25, 0.5938, 0.2812, 0.5938, 0.25, 0.5625, 0.2812, 0.5625, 0.2812, 0.5625, 0.25, 0.5625, 0.2188, 0.6566, 0.25, 0.6566, 0.25, 0.6566, 0.2188, 0.6566, 0.125, 0.6566, 0.1875, 0.6566, 0.1875, 0.6566, 0.125, 0.6566, 0.375, 0.5938, 0.3125, 0.5938, 0.3125, 0.5938, 0.375, 0.5938, 0.0, 0.0, 0.0, 0.0, 0.0, 0.0, 0.0, 0.0, 0.0, 0.0, 0.0, 0.0, 0.0, 0.0, 0.0, 0.0, 0.0, 0.0, 0.0, 0.0, 0.0, 0.0, 0.0, 0.0, 0.0, 0.0, 0.0, 0.0, 0.0, 0.0, 0.0, 0.0, 0.0, 0.0, 0.0, 0.0, 0.0, 0.0, 0.0, 0.0, 0.0, 0.0, 0.0, 0.0, 0.0, 0.0, 0.0, 0.0, 0.0, 0.0, 0.0, 0.0, 0.0, 0.0, 0.0, 0.0, 0.0, 0.0, 0.0, 0.0, 0.0, 0.0, 0.0, 0.0, 0.625, 0.07762, 0.625, 0.09341, 0.625, 0.09341, 0.625, 0.07762, 0.625, 0.4375, 0.625, 0.5, 0.625, 0.5, 0.625, 0.4375, 0.625, 0.3125, 0.625, 0.3438, 0.625, 0.3438, 0.625, 0.3125, 0.625, 0.75, 0.625, 0.8125, 0.625, 0.8125, 0.625, 0.75, 0.625, 0.5625, 0.625, 0.5, 0.625, 0.5, 0.625, 0.5625, 0.625, 0.9062, 0.625, 0.9375, 0.625, 0.9375, 0.625, 0.9062, 0.625, 0.6566, 0.625, 0.625, 0.625, 0.625, 0.625, 0.6566, 0.625, 0.875, 0.625, 0.9062, 0.625, 0.9062, 0.625, 0.875, 0.625, 0.5859, 0.625, 0.5938, 0.625, 0.5938, 0.625, 0.5859, 0.625, 0.8438, 0.625, 0.875, 0.625, 0.875, 0.625, 0.8438, 0.625, 0.9375, 0.625, 1.0, 0.625, 1.0, 0.625, 0.9375, 0.625, 0.25, 0.625, 0.3125, 0.625, 0.3125, 0.625, 0.25, 0.625, 0.0, 0.625, 0.06183, 0.625, 0.06183, 0.625, 0.0, 0.625, 0.5938, 0.625, 0.625, 0.625, 0.625, 0.625, 0.5938, 0.625, 0.6882, 0.625, 0.75, 0.625, 0.75, 0.625, 0.6882, 0.625, 0.8125, 0.625, 0.8438, 0.625, 0.8438, 0.625, 0.8125, 0.625, 0.3438, 0.625, 0.375, 0.625, 0.375, 0.625, 0.3438, 0.625, 0.09341, 0.625, 0.125, 0.625, 0.125, 0.625, 0.09341, 0.625, 0.6803, 0.625, 0.6882, 0.625, 0.6882, 0.625, 0.6803, 0.625, 0.1562, 0.625, 0.125, 0.625, 0.125, 0.625, 0.1562, 0.625, 0.4062, 0.625, 0.4375, 0.625, 0.4375, 0.625, 0.4062, 0.625, 0.1875, 0.625, 0.25, 0.625, 0.25, 0.625, 0.1875, 0.625, 0.1719, 0.625, 0.1875, 0.625, 0.1875, 0.625, 0.1719, 0.625, 0.375, 0.625, 0.4062, 0.625, 0.4062, 0.625, 0.375, 0.625, 0.8438, 0.625, 0.875, 0.625, 0.875, 0.625, 0.8438, 0.625, 0.75, 0.625, 0.8125, 0.625, 0.8125, 0.625, 0.75, 0.625, 0.3125, 0.625, 0.3438, 0.625, 0.3438, 0.625, 0.3125, 0.625, 0.3438, 0.625, 0.375, 0.625, 0.375, 0.625, 0.3438, 0.625, 0.8125, 0.625, 0.8438, 0.625, 0.8438, 0.625, 0.8125, 0.625, 0.875, 0.625, 0.9062, 0.625, 0.9062, 0.625, 0.875, 0.625, 0.9062, 0.625, 0.9375, 0.625, 0.9375, 0.625, 0.9062, 0.625, 0.375, 0.625, 0.4062, 0.625, 0.4062, 0.625, 0.375, 0.625, 0.4375, 0.625, 0.5, 0.625, 0.5, 0.625, 0.4375, 0.625, 0.4062, 0.625, 0.4375, 0.625, 0.4375, 0.625, 0.4062, 0.625, 0.9375, 0.625, 1.0, 0.625, 1.0, 0.625, 0.9375, 0.625, 0.25, 0.625, 0.3125, 0.625, 0.3125, 0.625, 0.25, 0.25, 0.6882, 0.2188, 0.6882, 0.2188, 0.6882, 0.25, 0.6882, 0.0, 0.0, 0.0, 0.0, 0.0, 0.0, 0.0, 0.0, 0.2812, 0.6882, 0.25, 0.6882, 0.25, 0.6882, 0.2812, 0.6882, 0.0, 0.0, 0.0, 0.0, 0.0, 0.0, 0.0, 0.0, 0.0, 0.0, 0.0, 0.0, 0.0, 0.0, 0.0, 0.0, 0.0, 0.0, 0.0, 0.0, 0.0, 0.0, 0.0, 0.0, 0.1875, 0.6566, 0.2188, 0.6566, 0.2188, 0.6566, 0.1875, 0.6566, 0.2188, 0.5938, 0.1875, 0.5938, 0.1875, 0.5938, 0.2188, 0.5938, 0.2812, 0.6566, 0.3125, 0.6566, 0.3125, 0.6566, 0.2812, 0.6566, 0.125, 0.6566, 0.1875, 0.6566, 0.1875, 0.6566, 0.125, 0.6566, 0.3125, 0.6566, 0.375, 0.6566, 0.375, 0.6566, 0.3125, 0.6566, 0.3125, 0.5938, 0.2812, 0.5938, 0.2812, 0.5938, 0.3125, 0.5938, 0.1875, 0.5938, 0.125, 0.5938, 0.125, 0.5938, 0.1875, 0.5938, 0.375, 0.5938, 0.3125, 0.5938, 0.3125, 0.5938, 0.375, 0.5938, 0.2188, 0.6566, 0.2188, 0.6566, 0.2188, 0.6566, 0.2188, 0.6566, 0.2188, 0.6566, 0.25, 0.6566, 0.25, 0.6566, 0.2188, 0.6566, 0.2812, 0.5938, 0.25, 0.5938, 0.25, 0.5938, 0.2812, 0.5938, 0.25, 0.5938, 0.2188, 0.5938, 0.2188, 0.5938, 0.25, 0.5938, 0.2812, 0.6566, 0.2812, 0.6566, 0.2812, 0.6566, 0.2812, 0.6566, 0.2188, 0.5938, 0.2188, 0.5938, 0.2188, 0.5938, 0.2188, 0.5938, 0.2812, 0.5938, 0.2812, 0.5938, 0.2812, 0.5938, 0.2812, 0.5938, 0.25, 0.6566, 0.2812, 0.6566, 0.2812, 0.6566, 0.25, 0.6566, 0.2812, 0.5625, 0.3125, 0.5625, 0.3125, 0.5625, 0.2812, 0.5625, 0.375, 0.3125, 0.375, 0.25, 0.375, 0.25, 0.375, 0.3125, 0.125, 0.5625, 0.1875, 0.5625, 0.1875, 0.5625, 0.125, 0.5625, 0.375, 0.5, 0.375, 0.4375, 0.375, 0.4375, 0.375, 0.5, 0.3125, 0.5625, 0.375, 0.5625, 0.375, 0.5625, 0.3125, 0.5625, 0.1875, 0.5625, 0.2188, 0.5625, 0.2188, 0.5625, 0.1875, 0.5625, 0.375, 0.3438, 0.375, 0.3125, 0.375, 0.3125, 0.375, 0.3438, 0.375, 0.4375, 0.375, 0.4062, 0.375, 0.4062, 0.375, 0.4375, 0.2188, 0.5625, 0.2188, 0.5625, 0.2188, 0.5625, 0.2188, 0.5625, 0.375, 0.3438, 0.375, 0.3438, 0.375, 0.3438, 0.375, 0.3438, 0.25, 0.5625, 0.2812, 0.5625, 0.2812, 0.5625, 0.25, 0.5625, 0.2188, 0.5625, 0.25, 0.5625, 0.25, 0.5625, 0.2188, 0.5625, 0.375, 0.4062, 0.375, 0.4062, 0.375, 0.4062, 0.375, 0.4062, 0.2812, 0.5625, 0.2812, 0.5625, 0.2812, 0.5625, 0.2812, 0.5625, 0.1875, 0.5625, 0.1875, 0.5625, 0.1875, 0.5625, 0.1875, 0.5625, 0.375, 0.3125, 0.375, 0.3125, 0.375, 0.3125, 0.375, 0.3125, 0.1875, 0.5625, 0.1875, 0.5625, 0.125, 0.5625, 0.125, 0.5625, 0.375, 0.4375, 0.375, 0.4375, 0.375, 0.4375, 0.375, 0.4375, 0.3125, 0.5625, 0.3125, 0.5625, 0.3125, 0.5625, 0.3125, 0.5625, 0.375, 0.5625, 0.375, 0.5625, 0.3125, 0.5625, 0.3125, 0.5625, 0.0, 0.0, 0.0, 0.0, 0.0, 0.0, 0.0, 0.0, 0.0, 0.0, 0.0, 0.0, 0.0, 0.0, 0.0, 0.0, 0.0, 0.0, 0.0, 0.0, 0.0, 0.0, 0.0, 0.0, 0.3125, 0.5938, 0.3125, 0.5938, 0.3125, 0.5938, 0.3125, 0.5938, 0.3125, 0.5938, 0.3125, 0.5938, 0.3125, 0.5938, 0.3125, 0.5938, 0.3125, 0.625, 0.3125, 0.625, 0.3125, 0.5938, 0.3125, 0.5938, 0.3125, 0.6566, 0.3125, 0.6566, 0.3125, 0.625, 0.3125, 0.625, 0.375, 0.6566, 0.375, 0.6566, 0.3125, 0.6566, 0.3125, 0.6566, 0.3125, 0.6566, 0.3125, 0.6566, 0.3125, 0.6566, 0.3125, 0.6566, 0.3125, 0.5938, 0.3125, 0.5938, 0.375, 0.5938, 0.375, 0.5938, 0.0, 0.0, 0.0, 0.0, 0.0, 0.0, 0.0, 0.0, 0.0, 0.0, 0.0, 0.0, 0.0, 0.0, 0.0, 0.0, 0.0, 0.0, 0.0, 0.0, 0.0, 0.0, 0.0, 0.0, 0.1875, 0.6566, 0.1875, 0.6566, 0.125, 0.6566, 0.125, 0.6566, 0.1875, 0.6566, 0.1875, 0.6566, 0.1875, 0.6566, 0.1875, 0.6566, 0.125, 0.5938, 0.125, 0.5938, 0.1875, 0.5938, 0.1875, 0.5938, 0.1875, 0.5938, 0.1875, 0.5938, 0.1875, 0.5938, 0.1875, 0.5938, 0.625, 0.1641, 0.625, 0.1719, 0.625, 0.1719, 0.625, 0.1641, 0.625, 0.5625, 0.625, 0.5781, 0.625, 0.5781, 0.625, 0.5625, 0.625, 0.5625, 0.6875, 0.5625, 0.6875, 0.5781, 0.625, 0.5781, 0.75, 0.5625, 0.7812, 0.5625, 0.7812, 0.5781, 0.75, 0.5781, 0.7188, 0.5625, 0.75, 0.5625, 0.75, 0.5781, 0.7188, 0.5781, 0.8125, 0.5625, 0.875, 0.5625, 0.875, 0.5781, 0.8125, 0.5781, 0.625, 0.5859, 0.625, 0.5781, 0.625, 0.5781, 0.625, 0.5859, 0.625, 0.1875, 0.625, 0.1719, 0.625, 0.1719, 0.625, 0.1875, 0.625, 0.5938, 0.625, 0.5859, 0.625, 0.5859, 0.625, 0.5938, 0.625, 0.1562, 0.625, 0.1641, 0.625, 0.1641, 0.625, 0.1562, 0.625, 0.5781, 0.625, 0.5859, 0.625, 0.5859, 0.625, 0.5781, 0.6875, 0.5781, 0.7188, 0.5781, 0.7188, 0.5859, 0.6875, 0.5859, 0.625, 0.5781, 0.6875, 0.5781, 0.6875, 0.5859, 0.625, 0.5859, 0.75, 0.5781, 0.7812, 0.5781, 0.7812, 0.5859, 0.75, 0.5859, 0.7812, 0.5781, 0.8125, 0.5781, 0.8125, 0.5859, 0.7812, 0.5859, 0.7188, 0.5781, 0.75, 0.5781, 0.75, 0.5859, 0.7188, 0.5859, 0.8125, 0.5781, 0.875, 0.5781, 0.875, 0.5859, 0.8125, 0.5859, 0.625, 0.1719, 0.625, 0.1641, 0.625, 0.1641, 0.625, 0.1719, 0.625, 0.6566, 0.625, 0.6724, 0.625, 0.6724, 0.625, 0.6566, 0.625, 0.06972, 0.625, 0.07762, 0.625, 0.07762, 0.625, 0.06972, 0.8125, 0.6566, 0.875, 0.6566, 0.875, 0.6724, 0.8125, 0.6724, 0.7188, 0.6566, 0.75, 0.6566, 0.75, 0.6724, 0.7188, 0.6724, 0.75, 0.6566, 0.7812, 0.6566, 0.7812, 0.6724, 0.75, 0.6724, 0.625, 0.6566, 0.6875, 0.6566, 0.6875, 0.6724, 0.625, 0.6724, 0.625, 0.09341, 0.625, 0.07762, 0.625, 0.07762, 0.625, 0.09341, 0.625, 0.6803, 0.625, 0.6724, 0.625, 0.6724, 0.625, 0.6803, 0.625, 0.6882, 0.625, 0.6803, 0.625, 0.6803, 0.625, 0.6882, 0.625, 0.06183, 0.625, 0.06972, 0.625, 0.06972, 0.625, 0.06183, 0.625, 0.6724, 0.625, 0.6803, 0.625, 0.6803, 0.625, 0.6724, 0.8125, 0.6724, 0.875, 0.6724, 0.875, 0.6803, 0.8125, 0.6803, 0.7188, 0.6724, 0.75, 0.6724, 0.75, 0.6803, 0.7188, 0.6803, 0.7812, 0.6724, 0.8125, 0.6724, 0.8125, 0.6803, 0.7812, 0.6803, 0.75, 0.6724, 0.7812, 0.6724, 0.7812, 0.6803, 0.75, 0.6803, 0.625, 0.6724, 0.6875, 0.6724, 0.6875, 0.6803, 0.625, 0.6803, 0.6875, 0.6724, 0.7188, 0.6724, 0.7188, 0.6803, 0.6875, 0.6803, 0.625, 0.07762, 0.625, 0.06972, 0.625, 0.06972, 0.625, 0.07762, 0.625, 0.25, 0.625, 0.3125, 0.625, 0.3125, 0.625, 0.25, 0.625, 0.4375, 0.625, 0.5, 0.625, 0.5, 0.625, 0.4375, 0.625, 0.375, 0.625, 0.4062, 0.625, 0.4062, 0.625, 0.375, 0.625, 0.3438, 0.625, 0.375, 0.625, 0.375, 0.625, 0.3438, 0.625, 0.9375, 0.625, 1.0, 0.625, 1.0, 0.625, 0.9375, 0.625, 0.875, 0.625, 0.9062, 0.625, 0.9062, 0.625, 0.875, 0.625, 0.75, 0.625, 0.8125, 0.625, 0.8125, 0.625, 0.75, 0.625, 0.8438, 0.625, 0.875, 0.625, 0.875, 0.625, 0.8438, 0.625, 0.9375, 0.625, 1.0, 0.625, 1.0, 0.625, 0.9375, 0.625, 0.9062, 0.625, 0.9375, 0.625, 0.9375, 0.625, 0.9062, 0.625, 0.875, 0.625, 0.9062, 0.625, 0.9062, 0.625, 0.875, 0.625, 0.8125, 0.625, 0.8438, 0.625, 0.8438, 0.625, 0.8125, 0.625, 0.75, 0.625, 0.8125, 0.625, 0.8125, 0.625, 0.75, 0.625, 0.8438, 0.625, 0.875, 0.625, 0.875, 0.625, 0.8438, 0.625, 0.8438, 0.625, 0.875, 0.625, 0.875, 0.625, 0.8438, 0.625, 0.75, 0.625, 0.8125, 0.625, 0.8125, 0.625, 0.75, 0.625, 0.8125, 0.625, 0.8438, 0.625, 0.8438, 0.625, 0.8125, 0.625, 0.875, 0.625, 0.9062, 0.625, 0.9062, 0.625, 0.875, 0.625, 0.9062, 0.625, 0.9375, 0.625, 0.9375, 0.625, 0.9062, 0.625, 0.9375, 0.625, 1.0, 0.625, 1.0, 0.625, 0.9375, 0.625, 0.3125, 0.625, 0.3438, 0.625, 0.3438, 0.625, 0.3125, 0.625, 0.3438, 0.625, 0.375, 0.625, 0.375, 0.625, 0.3438, 0.625, 0.375, 0.625, 0.4062, 0.625, 0.4062, 0.625, 0.375, 0.625, 0.4375, 0.625, 0.5, 0.625, 0.5, 0.625, 0.4375, 0.625, 0.4062, 0.625, 0.4375, 0.625, 0.4375, 0.625, 0.4062, 0.625, 0.25, 0.625, 0.3125, 0.625, 0.3125, 0.625, 0.25, 0.625, 0.25, 0.625, 0.3125, 0.625, 0.3125, 0.625, 0.25, 0.625, 0.4062, 0.625, 0.4375, 0.625, 0.4375, 0.625, 0.4062, 0.625, 0.4375, 0.625, 0.5, 0.625, 0.5, 0.625, 0.4375, 0.625, 0.375, 0.625, 0.4062, 0.625, 0.4062, 0.625, 0.375, 0.625, 0.3438, 0.625, 0.375, 0.625, 0.375, 0.625, 0.3438, 0.625, 0.3125, 0.625, 0.3438, 0.625, 0.3438, 0.625, 0.3125, 0.625, 0.25, 0.625, 0.3125, 0.625, 0.3125, 0.625, 0.25, 0.625, 0.4375, 0.625, 0.5, 0.625, 0.5, 0.625, 0.4375, 0.625, 0.375, 0.625, 0.4062, 0.625, 0.4062, 0.625, 0.375, 0.625, 0.3438, 0.625, 0.375, 0.625, 0.375, 0.625, 0.3438, 0.625, 0.9375, 0.625, 1.0, 0.625, 1.0, 0.625, 0.9375, 0.625, 0.875, 0.625, 0.9062, 0.625, 0.9062, 0.625, 0.875, 0.625, 0.75, 0.625, 0.8125, 0.625, 0.8125, 0.625, 0.75, 0.625, 0.8438, 0.625, 0.875, 0.625, 0.875, 0.625, 0.8438, 0.6875, 0.6803, 0.7188, 0.6803, 0.7188, 0.6803, 0.6875, 0.6803, 0.7812, 0.5859, 0.8125, 0.5859, 0.8125, 0.5859, 0.7812, 0.5859, 0.625, 0.9375, 0.625, 0.9062, 0.625, 0.9062, 0.625, 0.9375, 0.625, 0.4062, 0.625, 0.4375, 0.625, 0.4375, 0.625, 0.4062, 0.625, 0.3125, 0.625, 0.3438, 0.625, 0.3438, 0.625, 0.3125, 0.6875, 0.5625, 0.7188, 0.5625, 0.7188, 0.5625, 0.6875, 0.5625, 0.625, 0.8438, 0.625, 0.8125, 0.625, 0.8125, 0.625, 0.8438, 0.7812, 0.6566, 0.8125, 0.6566, 0.8125, 0.6566, 0.7812, 0.6566, 0.7812, 0.6803, 0.8125, 0.6803, 0.8125, 0.6803, 0.7812, 0.6803, 0.625, 0.9375, 0.625, 0.9062, 0.625, 0.9062, 0.625, 0.9375, 0.6875, 0.5859, 0.7188, 0.5859, 0.7188, 0.5859, 0.6875, 0.5859, 0.625, 0.3125, 0.625, 0.3438, 0.625, 0.3438, 0.625, 0.3125, 0.625, 0.4062, 0.625, 0.4375, 0.625, 0.4375, 0.625, 0.4062, 0.6875, 0.6566, 0.7188, 0.6566, 0.7188, 0.6566, 0.6875, 0.6566, 0.625, 0.8438, 0.625, 0.8125, 0.625, 0.8125, 0.625, 0.8438, 0.7812, 0.5625, 0.8125, 0.5625, 0.8125, 0.5625, 0.7812, 0.5625, 0.625, 0.9062, 0.625, 0.9375, 0.625, 0.9375, 0.625, 0.9062, 0.7188, 0.6724, 0.6875, 0.6724, 0.6875, 0.6724, 0.7188, 0.6724, 0.8125, 0.5781, 0.7812, 0.5781, 0.7812, 0.5781, 0.8125, 0.5781, 0.7188, 0.5938, 0.6875, 0.5938, 0.6875, 0.5938, 0.7188, 0.5938, 0.625, 0.8125, 0.625, 0.8438, 0.625, 0.8438, 0.625, 0.8125, 0.8125, 0.6882, 0.7812, 0.6882, 0.7812, 0.6882, 0.8125, 0.6882, 0.625, 0.4375, 0.625, 0.4062, 0.625, 0.4062, 0.625, 0.4375, 0.625, 0.3438, 0.625, 0.3125, 0.625, 0.3125, 0.625, 0.3438, 0.8125, 0.6724, 0.7812, 0.6724, 0.7812, 0.6724, 0.8125, 0.6724, 0.8125, 0.5938, 0.7812, 0.5938, 0.7812, 0.5938, 0.8125, 0.5938, 0.7188, 0.5781, 0.6875, 0.5781, 0.6875, 0.5781, 0.7188, 0.5781, 0.625, 0.8125, 0.625, 0.8438, 0.625, 0.8438, 0.625, 0.8125, 0.625, 0.9062, 0.625, 0.9375, 0.625, 0.9375, 0.625, 0.9062, 0.625, 0.4375, 0.625, 0.4062, 0.625, 0.4062, 0.625, 0.4375, 0.625, 0.3438, 0.625, 0.3125, 0.625, 0.3125, 0.625, 0.3438, 0.7188, 0.6882, 0.6875, 0.6882, 0.6875, 0.6882, 0.7188, 0.6882, 0.7188, 0.6803, 0.7188, 0.6882, 0.7188, 0.6882, 0.7188, 0.6803, 0.625, 0.8125, 0.625, 0.8125, 0.625, 0.8125, 0.625, 0.8125, 0.625, 0.3125, 0.625, 0.3125, 0.625, 0.3125, 0.625, 0.3125, 0.625, 0.8438, 0.625, 0.8438, 0.625, 0.8438, 0.625, 0.8438, 0.625, 0.9062, 0.625, 0.9062, 0.625, 0.9062, 0.625, 0.9062, 0.625, 0.4375, 0.625, 0.4375, 0.625, 0.4375, 0.625, 0.4375, 0.625, 0.4062, 0.625, 0.4062, 0.625, 0.4062, 0.625, 0.4062, 0.625, 0.9375, 0.625, 0.9375, 0.625, 0.9375, 0.625, 0.9375, 0.625, 0.3438, 0.625, 0.3438, 0.625, 0.3438, 0.625, 0.3438, 0.8125, 0.5625, 0.8125, 0.5781, 0.8125, 0.5781, 0.8125, 0.5625, 0.625, 0.3125, 0.625, 0.3125, 0.625, 0.3125, 0.625, 0.3125, 0.8125, 0.6566, 0.8125, 0.6724, 0.8125, 0.6724, 0.8125, 0.6566, 0.7812, 0.5781, 0.7812, 0.5625, 0.7812, 0.5625, 0.7812, 0.5781, 0.625, 0.8125, 0.625, 0.8125, 0.625, 0.8125, 0.625, 0.8125, 0.625, 0.4375, 0.625, 0.4375, 0.625, 0.4375, 0.625, 0.4375, 0.625, 0.4062, 0.625, 0.4062, 0.625, 0.4062, 0.625, 0.4062, 0.7812, 0.6724, 0.7812, 0.6566, 0.7812, 0.6566, 0.7812, 0.6724, 0.6875, 0.5781, 0.6875, 0.5625, 0.6875, 0.5625, 0.6875, 0.5781, 0.625, 0.9062, 0.625, 0.9062, 0.625, 0.9062, 0.625, 0.9062, 0.625, 0.8438, 0.625, 0.8438, 0.625, 0.8438, 0.625, 0.8438, 0.6875, 0.6724, 0.6875, 0.6566, 0.6875, 0.6566, 0.6875, 0.6724, 0.7188, 0.5625, 0.7188, 0.5781, 0.7188, 0.5781, 0.7188, 0.5625, 0.625, 0.9375, 0.625, 0.9375, 0.625, 0.9375, 0.625, 0.9375, 0.7188, 0.6566, 0.7188, 0.6724, 0.7188, 0.6724, 0.7188, 0.6566, 0.8125, 0.5859, 0.8125, 0.5938, 0.8125, 0.5938, 0.8125, 0.5859, 0.8125, 0.6803, 0.8125, 0.6882, 0.8125, 0.6882, 0.8125, 0.6803, 0.7812, 0.5938, 0.7812, 0.5859, 0.7812, 0.5859, 0.7812, 0.5938, 0.7812, 0.6882, 0.7812, 0.6803, 0.7812, 0.6803, 0.7812, 0.6882, 0.6875, 0.5938, 0.6875, 0.5859, 0.6875, 0.5859, 0.6875, 0.5938, 0.6875, 0.6882, 0.6875, 0.6803, 0.6875, 0.6803, 0.6875, 0.6882, 0.7188, 0.5859, 0.7188, 0.5938, 0.7188, 0.5938, 0.7188, 0.5859, 0.625, 0.3438, 0.625, 0.3438, 0.625, 0.3438, 0.625, 0.3438])
me_cube.materials.append(mat_material_001)
me_cube.use_mirror_vertex_groups = False
me_cube.update()
me_cube_001 = bpy.data.meshes.new('Cube.001')
me_cube_001.from_pydata([(-1.0, -1.0, -1.0), (-1.0, -1.0, 1.0), (-1.0, 1.0, -1.0), (-1.0, 1.0, 1.0), (1.0, -1.0, -1.0), (1.0, -1.0, 1.0), (1.0, 1.0, -1.0), (1.0, 1.0, 1.0)], [], [(0, 1, 3, 2), (2, 3, 7, 6), (6, 7, 5, 4), (4, 5, 1, 0), (2, 6, 4, 0), (7, 3, 1, 5)])
_uv = me_cube_001.uv_layers.new(name='UVMap')
_uv.uv.foreach_set('vector', [0.375, 0.0, 0.625, 0.0, 0.625, 0.25, 0.375, 0.25, 0.375, 0.25, 0.625, 0.25, 0.625, 0.5, 0.375, 0.5, 0.375, 0.5, 0.625, 0.5, 0.625, 0.75, 0.375, 0.75, 0.375, 0.75, 0.625, 0.75, 0.625, 1.0, 0.375, 1.0, 0.125, 0.5, 0.375, 0.5, 0.375, 0.75, 0.125, 0.75, 0.625, 0.5, 0.875, 0.5, 0.875, 0.75, 0.625, 0.75])
me_cube_001.update()

# ---- objects
ob_pallet = bpy.data.objects.new('Pallet', me_cube)
ob_light = bpy.data.objects.new('Light', light_light)
ob_camera = bpy.data.objects.new('Camera', cam_camera)
ob_cube = bpy.data.objects.new('Cube', me_cube_001)

# ---- transforms, parenting, visibility, modifiers, constraints
ob_pallet.location = (0.0, 0.0, 0.0)
ob_pallet.scale = (2.0, 1.5, 0.25)
ob_pallet.lock_rotations_4d = False
ob_pallet.empty_display_type = 'ARROWS'
ob_pallet.lineart.crease_threshold = 0.0
ob_light.location = (4.076, 1.005, 5.904)
ob_light.rotation_euler = (0.6503, 0.05522, 1.866)
ob_light.lock_rotations_4d = False
ob_light.empty_display_type = 'ARROWS'
ob_light.color = (0.0, 0.0, 0.0, 0.0)
ob_light.lineart.crease_threshold = 0.0
ob_camera.location = (7.359, -6.926, 4.958)
ob_camera.rotation_euler = (1.109, 0.0, 0.8149)
ob_camera.lock_rotations_4d = False
ob_camera.empty_display_type = 'ARROWS'
ob_camera.color = (0.0, 0.0, 0.0, 0.0)
ob_camera.display_type = 'WIRE'
ob_camera.lineart.crease_threshold = 0.0
ob_cube.location = (0.0, 0.0, 0.6013)
ob_cube.scale = (1.0, 0.5, 0.25)

# ---- collection membership
col_collection.objects.link(ob_pallet)
col_collection.objects.link(ob_light)
col_collection.objects.link(ob_camera)
col_collection.objects.link(ob_cube)

# ---- scene / render settings (as saved in the file)
scene.camera = ob_camera
scene.frame_start = 1; scene.frame_end = 250; scene.frame_set(1)
scene.render.engine = 'BLENDER_EEVEE_NEXT'
scene.cycles.sampling_pattern = 'TABULATED_SOBOL'
scene.view_settings.view_transform = 'Filmic'
bpy.context.view_layer.update()
